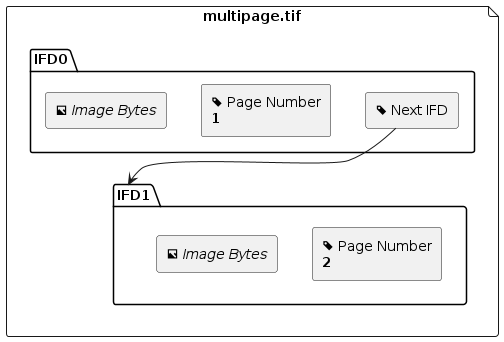

The diagram above was rendered by PlantUML. Its source (embedded in the PNG):
@startuml
skinparam backgroundColor transparent
skinparam hyperlinkColor #0c4a6e
skinparam hyperlinkUnderline false

file multipage.tif {
    folder IFD0 #ffffff {
        rectangle "<&tag> Next IFD" as IFD0_Tag_NextIFD
        rectangle "<&tag> Page Number\n**1**" as IFD0_Tag_PageNumber
        rectangle "<&image> //Image Bytes//" as IFD0_Data
    }

    folder IFD1 #ffffff {
        rectangle "<&tag> Page Number\n**2**" as IFD1_Tag_PageNumber
        rectangle "<&image> //Image Bytes//" as IFD1_Data
    }

    IFD0_Tag_NextIFD --> IFD1
}
@enduml